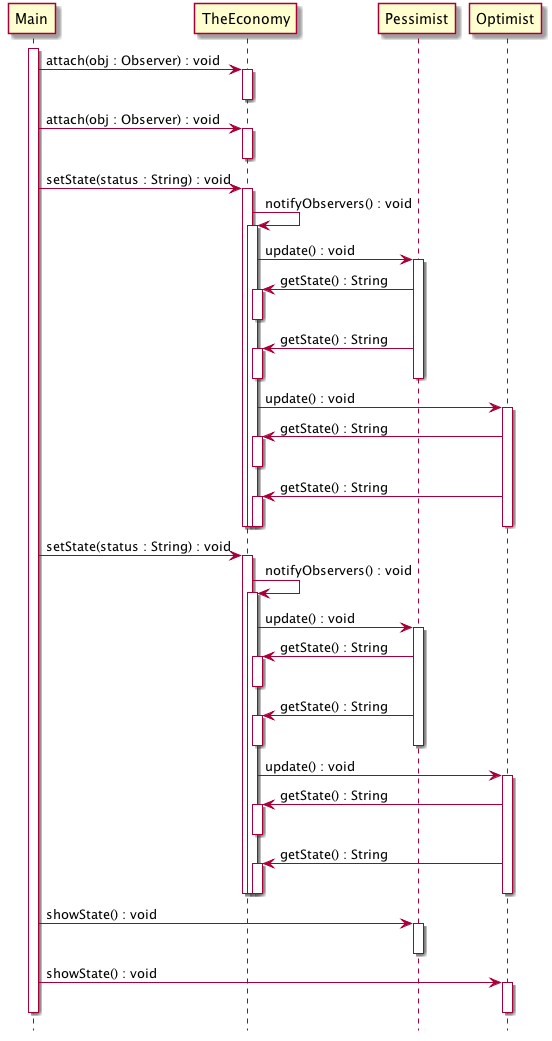

The diagram above was rendered by PlantUML. Its source (embedded in the PNG):
@startuml
skinparam classAttributeIconSize 0
hide footbox
activate Main
Main -> TheEconomy : attach(obj : Observer) : void
activate TheEconomy
deactivate TheEconomy
Main -> TheEconomy : attach(obj : Observer) : void
activate TheEconomy
deactivate TheEconomy
Main -> TheEconomy : setState(status : String) : void
activate TheEconomy
TheEconomy -> TheEconomy : notifyObservers() : void
activate TheEconomy
TheEconomy -> Pessimist : update() : void
activate Pessimist
Pessimist -> TheEconomy : getState() : String
activate TheEconomy
deactivate TheEconomy
Pessimist -> TheEconomy : getState() : String
activate TheEconomy
deactivate TheEconomy
deactivate Pessimist
TheEconomy -> Optimist : update() : void
activate Optimist
Optimist -> TheEconomy : getState() : String
activate TheEconomy
deactivate TheEconomy
Optimist -> TheEconomy : getState() : String
activate TheEconomy
deactivate TheEconomy
deactivate Optimist
deactivate TheEconomy
deactivate TheEconomy
Main -> TheEconomy : setState(status : String) : void
activate TheEconomy
TheEconomy -> TheEconomy : notifyObservers() : void
activate TheEconomy
TheEconomy -> Pessimist : update() : void
activate Pessimist
Pessimist -> TheEconomy : getState() : String
activate TheEconomy
deactivate TheEconomy
Pessimist -> TheEconomy : getState() : String
activate TheEconomy
deactivate TheEconomy
deactivate Pessimist
TheEconomy -> Optimist : update() : void
activate Optimist
Optimist -> TheEconomy : getState() : String
activate TheEconomy
deactivate TheEconomy
Optimist -> TheEconomy : getState() : String
activate TheEconomy
deactivate TheEconomy
deactivate Optimist
deactivate TheEconomy
deactivate TheEconomy
Main -> Pessimist : showState() : void
activate Pessimist
deactivate Pessimist
Main -> Optimist : showState() : void
activate Optimist
deactivate Optimist
deactivate Main
@enduml